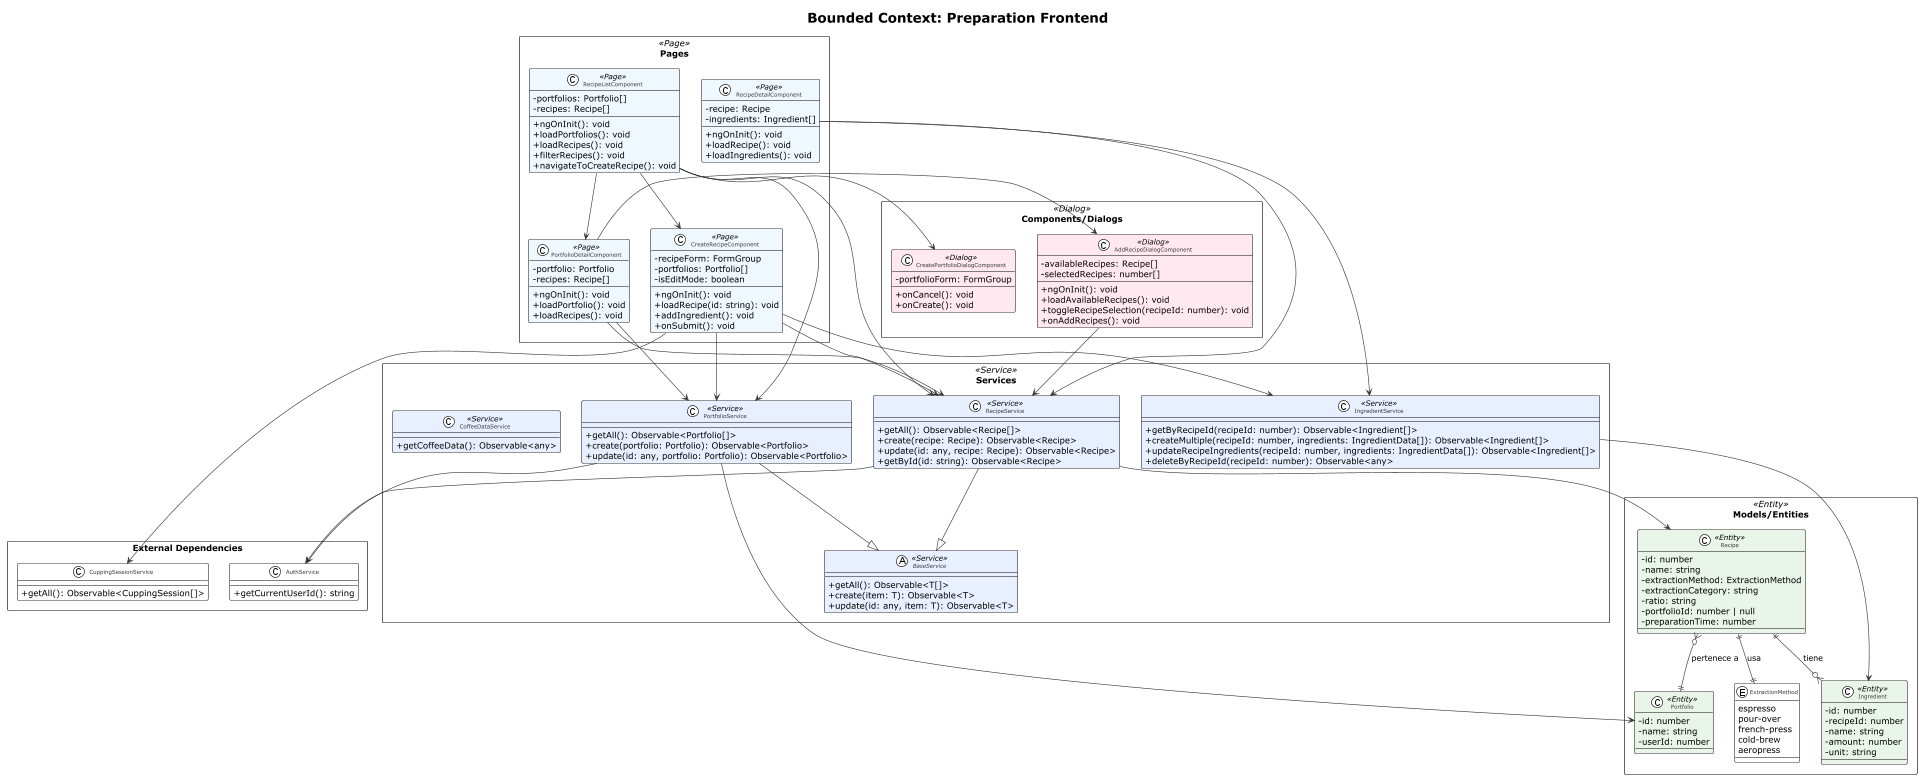

The diagram above was rendered by PlantUML. Its source (embedded in the PNG):
@startuml PreparationBoundedContext

!theme plain
skinparam backgroundColor #FFFFFF
skinparam class {
  BackgroundColor<<Entity>> #E8F5E8
  BackgroundColor<<Service>> #E8F0FF
  BackgroundColor<<Component>> #FFF8E8
  BackgroundColor<<Page>> #F0F8FF
  BackgroundColor<<Dialog>> #FFE8F0
  BorderColor #333333
  ArrowColor #333333
  FontColor #333333
  FontSize 9
}
skinparam minClassWidth 80
skinparam classAttributeIconSize 0
skinparam packageStyle rectangle

title Bounded Context: Preparation Frontend

package "Models/Entities" <<Entity>> {
  class Recipe <<Entity>> {
    -id: number
    -name: string
    -extractionMethod: ExtractionMethod
    -extractionCategory: string
    -ratio: string
    -portfolioId: number | null
    -preparationTime: number
  }

  class Ingredient <<Entity>> {
    -id: number
    -recipeId: number
    -name: string
    -amount: number
    -unit: string
  }

  class Portfolio <<Entity>> {
    -id: number
    -name: string
    -userId: number
  }

  enum ExtractionMethod {
    espresso
    pour-over
    french-press
    cold-brew
    aeropress
  }
}

package "Services" <<Service>> {
  class RecipeService <<Service>> {
    +getAll(): Observable<Recipe[]>
    +create(recipe: Recipe): Observable<Recipe>
    +update(id: any, recipe: Recipe): Observable<Recipe>
    +getById(id: string): Observable<Recipe>
  }

  class IngredientService <<Service>> {
    +getByRecipeId(recipeId: number): Observable<Ingredient[]>
    +createMultiple(recipeId: number, ingredients: IngredientData[]): Observable<Ingredient[]>
    +updateRecipeIngredients(recipeId: number, ingredients: IngredientData[]): Observable<Ingredient[]>
    +deleteByRecipeId(recipeId: number): Observable<any>
  }

  class PortfolioService <<Service>> {
    +getAll(): Observable<Portfolio[]>
    +create(portfolio: Portfolio): Observable<Portfolio>
    +update(id: any, portfolio: Portfolio): Observable<Portfolio>
  }

  class CoffeeDataService <<Service>> {
    +getCoffeeData(): Observable<any>
  }

  abstract class BaseService <<Service>> {
    +getAll(): Observable<T[]>
    +create(item: T): Observable<T>
    +update(id: any, item: T): Observable<T>
  }
}

package "Pages" <<Page>> {
  class RecipeListComponent <<Page>> {
    -portfolios: Portfolio[]
    -recipes: Recipe[]
    +ngOnInit(): void
    +loadPortfolios(): void
    +loadRecipes(): void
    +filterRecipes(): void
    +navigateToCreateRecipe(): void
  }

  class CreateRecipeComponent <<Page>> {
    -recipeForm: FormGroup
    -portfolios: Portfolio[]
    -isEditMode: boolean
    +ngOnInit(): void
    +loadRecipe(id: string): void
    +addIngredient(): void
    +onSubmit(): void
  }

  class RecipeDetailComponent <<Page>> {
    -recipe: Recipe
    -ingredients: Ingredient[]
    +ngOnInit(): void
    +loadRecipe(): void
    +loadIngredients(): void
  }

  class PortfolioDetailComponent <<Page>> {
    -portfolio: Portfolio
    -recipes: Recipe[]
    +ngOnInit(): void
    +loadPortfolio(): void
    +loadRecipes(): void
  }
}

package "Components/Dialogs" <<Dialog>> {
  class AddRecipeDialogComponent <<Dialog>> {
    -availableRecipes: Recipe[]
    -selectedRecipes: number[]
    +ngOnInit(): void
    +loadAvailableRecipes(): void
    +toggleRecipeSelection(recipeId: number): void
    +onAddRecipes(): void
  }

  class CreatePortfolioDialogComponent <<Dialog>> {
    -portfolioForm: FormGroup
    +onCancel(): void
    +onCreate(): void
  }
}

package "External Dependencies" {
  class AuthService {
    +getCurrentUserId(): string
  }

  class CuppingSessionService {
    +getAll(): Observable<CuppingSession[]>
  }
}

' Relaciones entre entidades
Recipe ||--o{ Ingredient : "tiene"
Recipe }o--|| Portfolio : "pertenece a"
Recipe ||--|| ExtractionMethod : "usa"

' Relaciones de servicios con entidades
RecipeService --> Recipe
IngredientService --> Ingredient
PortfolioService --> Portfolio

' Herencia de servicios
RecipeService --|> BaseService
PortfolioService --|> BaseService

' Dependencias de servicios
RecipeService --> AuthService
PortfolioService --> AuthService

' Relaciones de componentes con servicios
RecipeListComponent --> RecipeService
RecipeListComponent --> PortfolioService
CreateRecipeComponent --> RecipeService
CreateRecipeComponent --> IngredientService
CreateRecipeComponent --> PortfolioService
CreateRecipeComponent --> CuppingSessionService
RecipeDetailComponent --> RecipeService
RecipeDetailComponent --> IngredientService
PortfolioDetailComponent --> PortfolioService
PortfolioDetailComponent --> RecipeService
AddRecipeDialogComponent --> RecipeService

' Relaciones de navegación/interacción
RecipeListComponent --> CreatePortfolioDialogComponent
PortfolioDetailComponent --> AddRecipeDialogComponent
RecipeListComponent --> CreateRecipeComponent
RecipeListComponent --> PortfolioDetailComponent

@enduml